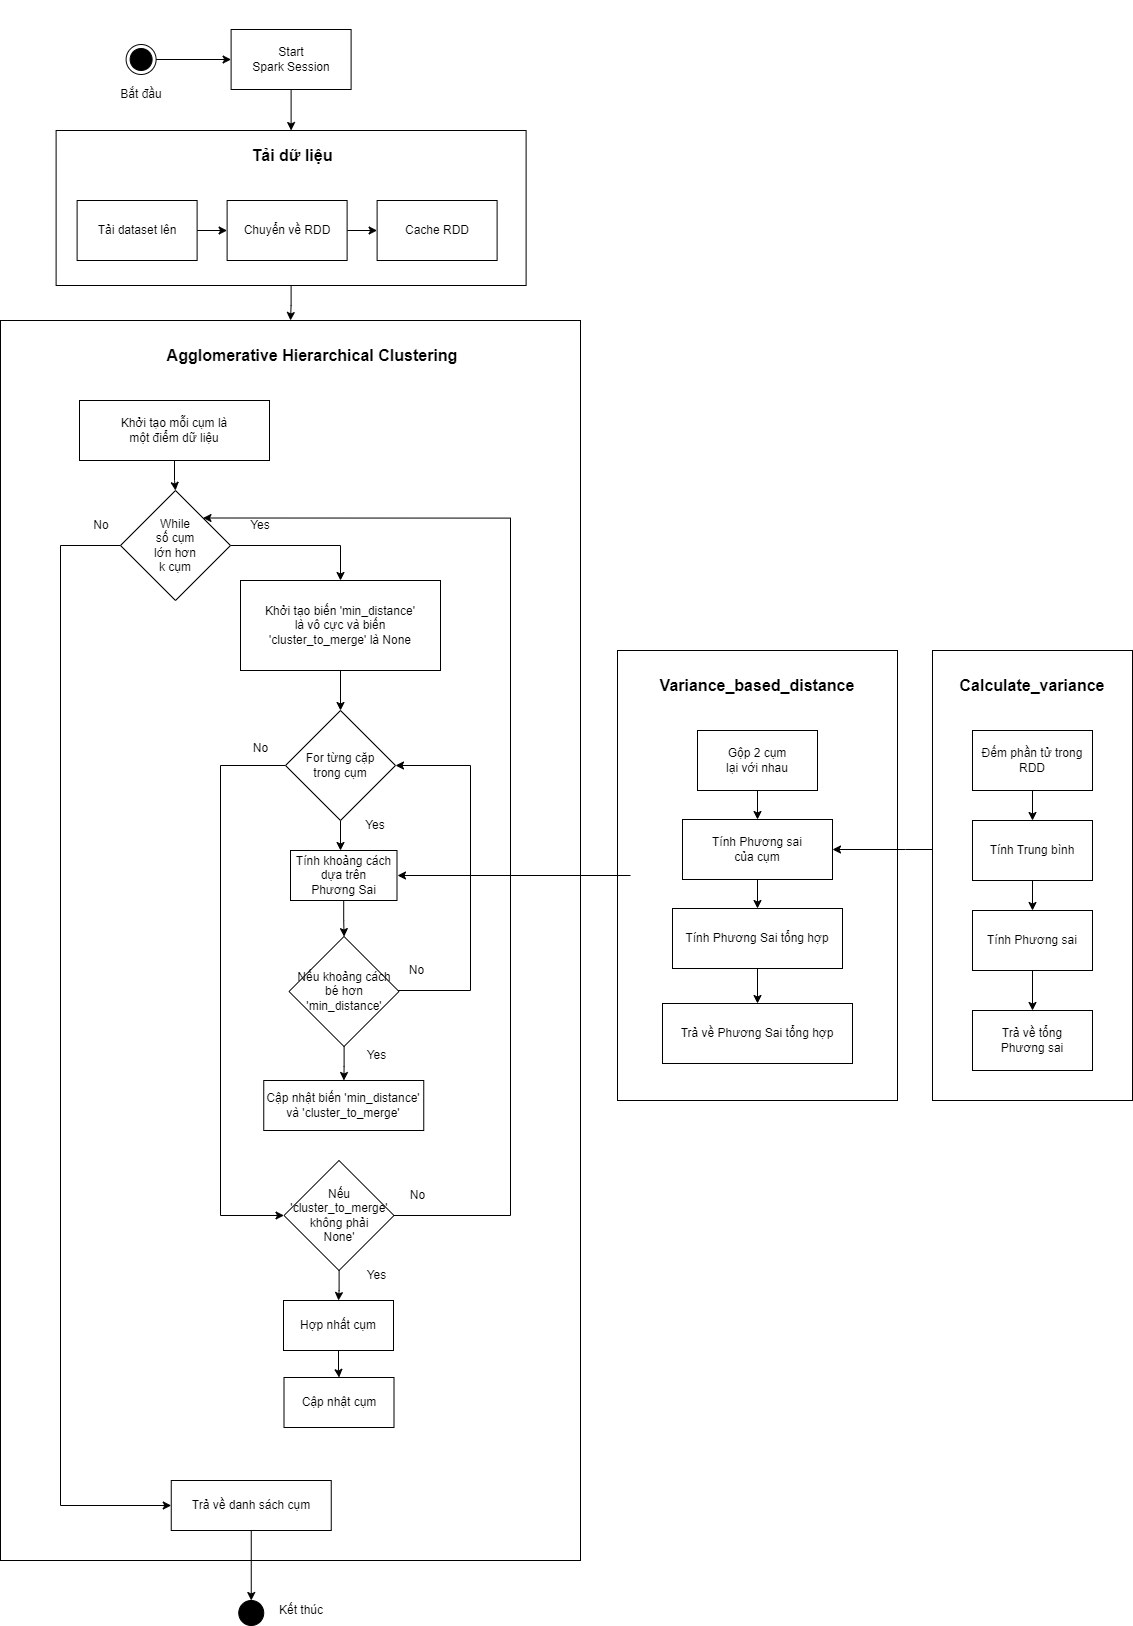

The diagram above was exported from draw.io. Its source (the exported page's mxGraphModel, read from the mxfile embedded in the PNG):
<mxGraphModel dx="423" dy="2477" grid="1" gridSize="10" guides="1" tooltips="1" connect="1" arrows="1" fold="1" page="1" pageScale="1" pageWidth="827" pageHeight="1169" math="0" shadow="0">
  <root>
    <mxCell id="0" />
    <mxCell id="1" parent="0" />
    <mxCell id="TyhWHFiqYaHq1wQyDvBg-1" value="" style="group" vertex="1" connectable="0" parent="1">
      <mxGeometry x="1225.61" y="-370" width="470" height="285" as="geometry" />
    </mxCell>
    <mxCell id="TyhWHFiqYaHq1wQyDvBg-2" value="" style="rounded=0;whiteSpace=wrap;html=1;" vertex="1" parent="TyhWHFiqYaHq1wQyDvBg-1">
      <mxGeometry y="130" width="470" height="155" as="geometry" />
    </mxCell>
    <mxCell id="TyhWHFiqYaHq1wQyDvBg-3" style="edgeStyle=orthogonalEdgeStyle;rounded=0;orthogonalLoop=1;jettySize=auto;html=1;" edge="1" parent="TyhWHFiqYaHq1wQyDvBg-1" source="TyhWHFiqYaHq1wQyDvBg-4" target="TyhWHFiqYaHq1wQyDvBg-2">
      <mxGeometry relative="1" as="geometry" />
    </mxCell>
    <mxCell id="TyhWHFiqYaHq1wQyDvBg-4" value="Start&lt;div&gt;Spark Session&lt;/div&gt;" style="rounded=0;whiteSpace=wrap;html=1;" vertex="1" parent="TyhWHFiqYaHq1wQyDvBg-1">
      <mxGeometry x="175" y="29" width="120" height="60" as="geometry" />
    </mxCell>
    <mxCell id="TyhWHFiqYaHq1wQyDvBg-5" style="edgeStyle=orthogonalEdgeStyle;rounded=0;orthogonalLoop=1;jettySize=auto;html=1;entryX=0;entryY=0.5;entryDx=0;entryDy=0;" edge="1" parent="TyhWHFiqYaHq1wQyDvBg-1" source="TyhWHFiqYaHq1wQyDvBg-6" target="TyhWHFiqYaHq1wQyDvBg-4">
      <mxGeometry relative="1" as="geometry" />
    </mxCell>
    <mxCell id="TyhWHFiqYaHq1wQyDvBg-6" value="" style="ellipse;html=1;shape=endState;fillColor=#000000;strokeColor=#050505;" vertex="1" parent="TyhWHFiqYaHq1wQyDvBg-1">
      <mxGeometry x="70" y="44" width="30" height="30" as="geometry" />
    </mxCell>
    <mxCell id="TyhWHFiqYaHq1wQyDvBg-7" style="edgeStyle=orthogonalEdgeStyle;rounded=0;orthogonalLoop=1;jettySize=auto;html=1;" edge="1" parent="TyhWHFiqYaHq1wQyDvBg-1" source="TyhWHFiqYaHq1wQyDvBg-8" target="TyhWHFiqYaHq1wQyDvBg-10">
      <mxGeometry relative="1" as="geometry" />
    </mxCell>
    <mxCell id="TyhWHFiqYaHq1wQyDvBg-8" value="Tải dataset lên" style="rounded=0;whiteSpace=wrap;html=1;" vertex="1" parent="TyhWHFiqYaHq1wQyDvBg-1">
      <mxGeometry x="21" y="200" width="120" height="60" as="geometry" />
    </mxCell>
    <mxCell id="TyhWHFiqYaHq1wQyDvBg-9" style="edgeStyle=orthogonalEdgeStyle;rounded=0;orthogonalLoop=1;jettySize=auto;html=1;" edge="1" parent="TyhWHFiqYaHq1wQyDvBg-1" source="TyhWHFiqYaHq1wQyDvBg-10" target="TyhWHFiqYaHq1wQyDvBg-11">
      <mxGeometry relative="1" as="geometry" />
    </mxCell>
    <mxCell id="TyhWHFiqYaHq1wQyDvBg-10" value="Chuyển về RDD" style="rounded=0;whiteSpace=wrap;html=1;" vertex="1" parent="TyhWHFiqYaHq1wQyDvBg-1">
      <mxGeometry x="171" y="200" width="120" height="60" as="geometry" />
    </mxCell>
    <mxCell id="TyhWHFiqYaHq1wQyDvBg-11" value="Cache RDD" style="rounded=0;whiteSpace=wrap;html=1;" vertex="1" parent="TyhWHFiqYaHq1wQyDvBg-1">
      <mxGeometry x="321" y="200" width="120" height="60" as="geometry" />
    </mxCell>
    <mxCell id="TyhWHFiqYaHq1wQyDvBg-12" value="Tải dữ liệu" style="text;html=1;align=center;verticalAlign=middle;whiteSpace=wrap;rounded=0;fontSize=16;fontStyle=1" vertex="1" parent="TyhWHFiqYaHq1wQyDvBg-1">
      <mxGeometry x="186" y="140" width="100" height="30" as="geometry" />
    </mxCell>
    <mxCell id="TyhWHFiqYaHq1wQyDvBg-13" value="Bắt đầu" style="text;html=1;align=center;verticalAlign=middle;whiteSpace=wrap;rounded=0;" vertex="1" parent="TyhWHFiqYaHq1wQyDvBg-1">
      <mxGeometry x="55" y="79" width="60" height="30" as="geometry" />
    </mxCell>
    <mxCell id="TyhWHFiqYaHq1wQyDvBg-14" value="" style="group" vertex="1" connectable="0" parent="1">
      <mxGeometry x="2102" y="280" width="200" height="450" as="geometry" />
    </mxCell>
    <mxCell id="TyhWHFiqYaHq1wQyDvBg-15" value="" style="rounded=0;whiteSpace=wrap;html=1;" vertex="1" parent="TyhWHFiqYaHq1wQyDvBg-14">
      <mxGeometry width="200" height="450" as="geometry" />
    </mxCell>
    <mxCell id="TyhWHFiqYaHq1wQyDvBg-16" style="edgeStyle=orthogonalEdgeStyle;rounded=0;orthogonalLoop=1;jettySize=auto;html=1;" edge="1" parent="TyhWHFiqYaHq1wQyDvBg-14" source="TyhWHFiqYaHq1wQyDvBg-17" target="TyhWHFiqYaHq1wQyDvBg-19">
      <mxGeometry relative="1" as="geometry" />
    </mxCell>
    <mxCell id="TyhWHFiqYaHq1wQyDvBg-17" value="Đếm phần tử trong RDD" style="rounded=0;whiteSpace=wrap;html=1;" vertex="1" parent="TyhWHFiqYaHq1wQyDvBg-14">
      <mxGeometry x="40" y="80" width="120" height="60" as="geometry" />
    </mxCell>
    <mxCell id="TyhWHFiqYaHq1wQyDvBg-18" style="edgeStyle=orthogonalEdgeStyle;rounded=0;orthogonalLoop=1;jettySize=auto;html=1;entryX=0.5;entryY=0;entryDx=0;entryDy=0;" edge="1" parent="TyhWHFiqYaHq1wQyDvBg-14" source="TyhWHFiqYaHq1wQyDvBg-19" target="TyhWHFiqYaHq1wQyDvBg-21">
      <mxGeometry relative="1" as="geometry" />
    </mxCell>
    <mxCell id="TyhWHFiqYaHq1wQyDvBg-19" value="Tính Trung bình" style="rounded=0;whiteSpace=wrap;html=1;" vertex="1" parent="TyhWHFiqYaHq1wQyDvBg-14">
      <mxGeometry x="40" y="170" width="120" height="60" as="geometry" />
    </mxCell>
    <mxCell id="TyhWHFiqYaHq1wQyDvBg-20" style="edgeStyle=orthogonalEdgeStyle;rounded=0;orthogonalLoop=1;jettySize=auto;html=1;" edge="1" parent="TyhWHFiqYaHq1wQyDvBg-14" source="TyhWHFiqYaHq1wQyDvBg-21" target="TyhWHFiqYaHq1wQyDvBg-22">
      <mxGeometry relative="1" as="geometry" />
    </mxCell>
    <mxCell id="TyhWHFiqYaHq1wQyDvBg-21" value="Tính Phương sai" style="rounded=0;whiteSpace=wrap;html=1;" vertex="1" parent="TyhWHFiqYaHq1wQyDvBg-14">
      <mxGeometry x="40" y="260" width="120" height="60" as="geometry" />
    </mxCell>
    <mxCell id="TyhWHFiqYaHq1wQyDvBg-22" value="Trả về tổng&lt;div&gt;Phương sai&lt;/div&gt;" style="rounded=0;whiteSpace=wrap;html=1;" vertex="1" parent="TyhWHFiqYaHq1wQyDvBg-14">
      <mxGeometry x="40" y="360" width="120" height="60" as="geometry" />
    </mxCell>
    <mxCell id="TyhWHFiqYaHq1wQyDvBg-23" value="Calculate_variance" style="text;html=1;align=center;verticalAlign=middle;whiteSpace=wrap;rounded=0;fontSize=16;fontStyle=1" vertex="1" parent="TyhWHFiqYaHq1wQyDvBg-14">
      <mxGeometry x="20" y="20" width="160" height="30" as="geometry" />
    </mxCell>
    <mxCell id="TyhWHFiqYaHq1wQyDvBg-62" style="edgeStyle=orthogonalEdgeStyle;rounded=0;orthogonalLoop=1;jettySize=auto;html=1;" edge="1" parent="1" source="TyhWHFiqYaHq1wQyDvBg-2" target="TyhWHFiqYaHq1wQyDvBg-41">
      <mxGeometry relative="1" as="geometry" />
    </mxCell>
    <mxCell id="TyhWHFiqYaHq1wQyDvBg-25" value="" style="rounded=0;whiteSpace=wrap;html=1;" vertex="1" parent="1">
      <mxGeometry x="1787" y="280" width="280" height="450" as="geometry" />
    </mxCell>
    <mxCell id="TyhWHFiqYaHq1wQyDvBg-26" value="Variance_based_distance" style="text;html=1;align=center;verticalAlign=middle;whiteSpace=wrap;rounded=0;fontSize=16;fontStyle=1" vertex="1" parent="1">
      <mxGeometry x="1847" y="300" width="160" height="30" as="geometry" />
    </mxCell>
    <mxCell id="TyhWHFiqYaHq1wQyDvBg-27" value="" style="edgeStyle=orthogonalEdgeStyle;rounded=0;orthogonalLoop=1;jettySize=auto;html=1;" edge="1" parent="1" source="TyhWHFiqYaHq1wQyDvBg-28" target="TyhWHFiqYaHq1wQyDvBg-30">
      <mxGeometry relative="1" as="geometry" />
    </mxCell>
    <mxCell id="TyhWHFiqYaHq1wQyDvBg-28" value="Gộp 2 cụm&lt;div&gt;lại với nhau&lt;/div&gt;" style="rounded=0;whiteSpace=wrap;html=1;" vertex="1" parent="1">
      <mxGeometry x="1867" y="360" width="120" height="60" as="geometry" />
    </mxCell>
    <mxCell id="TyhWHFiqYaHq1wQyDvBg-29" style="edgeStyle=orthogonalEdgeStyle;rounded=0;orthogonalLoop=1;jettySize=auto;html=1;" edge="1" parent="1" source="TyhWHFiqYaHq1wQyDvBg-30" target="TyhWHFiqYaHq1wQyDvBg-32">
      <mxGeometry relative="1" as="geometry" />
    </mxCell>
    <mxCell id="TyhWHFiqYaHq1wQyDvBg-30" value="Tính Phương sai&lt;div&gt;của cụm&lt;/div&gt;" style="rounded=0;whiteSpace=wrap;html=1;" vertex="1" parent="1">
      <mxGeometry x="1852" y="449" width="150" height="60" as="geometry" />
    </mxCell>
    <mxCell id="TyhWHFiqYaHq1wQyDvBg-68" style="edgeStyle=orthogonalEdgeStyle;rounded=0;orthogonalLoop=1;jettySize=auto;html=1;" edge="1" parent="1" source="TyhWHFiqYaHq1wQyDvBg-32" target="TyhWHFiqYaHq1wQyDvBg-39">
      <mxGeometry relative="1" as="geometry" />
    </mxCell>
    <mxCell id="TyhWHFiqYaHq1wQyDvBg-32" value="Tính Phương Sai tổng hợp" style="rounded=0;whiteSpace=wrap;html=1;" vertex="1" parent="1">
      <mxGeometry x="1842" y="538" width="170" height="60" as="geometry" />
    </mxCell>
    <mxCell id="TyhWHFiqYaHq1wQyDvBg-39" value="Trả về Phương Sai tổng hợp" style="rounded=0;whiteSpace=wrap;html=1;" vertex="1" parent="1">
      <mxGeometry x="1832" y="633" width="190" height="60" as="geometry" />
    </mxCell>
    <mxCell id="TyhWHFiqYaHq1wQyDvBg-41" value="" style="rounded=0;whiteSpace=wrap;html=1;" vertex="1" parent="1">
      <mxGeometry x="1170" y="-50" width="580" height="1240" as="geometry" />
    </mxCell>
    <mxCell id="TyhWHFiqYaHq1wQyDvBg-42" value="Agglomerative Hierarchical Clustering" style="text;html=1;align=center;verticalAlign=middle;whiteSpace=wrap;rounded=0;fontSize=16;fontStyle=1" vertex="1" parent="1">
      <mxGeometry x="1325" y="-30" width="314" height="30" as="geometry" />
    </mxCell>
    <mxCell id="TyhWHFiqYaHq1wQyDvBg-69" style="edgeStyle=orthogonalEdgeStyle;rounded=0;orthogonalLoop=1;jettySize=auto;html=1;" edge="1" parent="1" source="TyhWHFiqYaHq1wQyDvBg-44" target="TyhWHFiqYaHq1wQyDvBg-52">
      <mxGeometry relative="1" as="geometry" />
    </mxCell>
    <mxCell id="TyhWHFiqYaHq1wQyDvBg-44" value="Khởi tạo mỗi cụm là&lt;div&gt;một điểm dữ liệu&lt;/div&gt;" style="rounded=0;whiteSpace=wrap;html=1;" vertex="1" parent="1">
      <mxGeometry x="1249" y="30" width="190" height="60" as="geometry" />
    </mxCell>
    <mxCell id="6E4w5-_n3OlEau2GbMWy-4" style="edgeStyle=orthogonalEdgeStyle;rounded=0;orthogonalLoop=1;jettySize=auto;html=1;" edge="1" parent="1" source="TyhWHFiqYaHq1wQyDvBg-48" target="6E4w5-_n3OlEau2GbMWy-2">
      <mxGeometry relative="1" as="geometry" />
    </mxCell>
    <mxCell id="TyhWHFiqYaHq1wQyDvBg-48" value="Tính khoảng cách&lt;div&gt;dựa trên&lt;/div&gt;&lt;div&gt;Phương Sai&lt;/div&gt;" style="rounded=0;whiteSpace=wrap;html=1;" vertex="1" parent="1">
      <mxGeometry x="1460" y="480" width="106.5" height="50" as="geometry" />
    </mxCell>
    <mxCell id="TyhWHFiqYaHq1wQyDvBg-49" value="Cập nhật biến 'min_distance' và 'cluster_to_merge'" style="rounded=0;whiteSpace=wrap;html=1;" vertex="1" parent="1">
      <mxGeometry x="1433.25" y="710" width="160" height="50" as="geometry" />
    </mxCell>
    <mxCell id="6E4w5-_n3OlEau2GbMWy-9" style="edgeStyle=orthogonalEdgeStyle;rounded=0;orthogonalLoop=1;jettySize=auto;html=1;entryX=0.5;entryY=0;entryDx=0;entryDy=0;" edge="1" parent="1" source="TyhWHFiqYaHq1wQyDvBg-52" target="TyhWHFiqYaHq1wQyDvBg-73">
      <mxGeometry relative="1" as="geometry" />
    </mxCell>
    <mxCell id="6E4w5-_n3OlEau2GbMWy-23" style="edgeStyle=orthogonalEdgeStyle;rounded=0;orthogonalLoop=1;jettySize=auto;html=1;entryX=0;entryY=0.5;entryDx=0;entryDy=0;" edge="1" parent="1" source="TyhWHFiqYaHq1wQyDvBg-52" target="TyhWHFiqYaHq1wQyDvBg-53">
      <mxGeometry relative="1" as="geometry">
        <Array as="points">
          <mxPoint x="1230" y="175" />
          <mxPoint x="1230" y="1135" />
        </Array>
      </mxGeometry>
    </mxCell>
    <mxCell id="TyhWHFiqYaHq1wQyDvBg-52" value="While&lt;div&gt;số cụm&lt;div&gt;lớn hơn&lt;/div&gt;&lt;div&gt;k cụm&lt;/div&gt;&lt;/div&gt;" style="rhombus;whiteSpace=wrap;html=1;" vertex="1" parent="1">
      <mxGeometry x="1290" y="120" width="110" height="110" as="geometry" />
    </mxCell>
    <mxCell id="TyhWHFiqYaHq1wQyDvBg-54" value="No" style="text;html=1;align=center;verticalAlign=middle;whiteSpace=wrap;rounded=0;" vertex="1" parent="1">
      <mxGeometry x="1241" y="140" width="60" height="30" as="geometry" />
    </mxCell>
    <mxCell id="TyhWHFiqYaHq1wQyDvBg-55" value="Yes" style="text;html=1;align=center;verticalAlign=middle;whiteSpace=wrap;rounded=0;" vertex="1" parent="1">
      <mxGeometry x="1400" y="140" width="60" height="30" as="geometry" />
    </mxCell>
    <mxCell id="6E4w5-_n3OlEau2GbMWy-1" style="edgeStyle=orthogonalEdgeStyle;rounded=0;orthogonalLoop=1;jettySize=auto;html=1;" edge="1" parent="1" source="TyhWHFiqYaHq1wQyDvBg-58" target="TyhWHFiqYaHq1wQyDvBg-48">
      <mxGeometry relative="1" as="geometry">
        <Array as="points">
          <mxPoint x="1510" y="480" />
          <mxPoint x="1510" y="480" />
        </Array>
      </mxGeometry>
    </mxCell>
    <mxCell id="6E4w5-_n3OlEau2GbMWy-17" style="edgeStyle=orthogonalEdgeStyle;rounded=0;orthogonalLoop=1;jettySize=auto;html=1;" edge="1" parent="1" source="TyhWHFiqYaHq1wQyDvBg-58" target="6E4w5-_n3OlEau2GbMWy-14">
      <mxGeometry relative="1" as="geometry">
        <Array as="points">
          <mxPoint x="1390" y="395" />
          <mxPoint x="1390" y="845" />
        </Array>
      </mxGeometry>
    </mxCell>
    <mxCell id="TyhWHFiqYaHq1wQyDvBg-58" value="For&amp;nbsp;&lt;span style=&quot;background-color: initial;&quot;&gt;từng cặp&lt;/span&gt;&lt;div&gt;&lt;span style=&quot;background-color: initial;&quot;&gt;trong cụm&lt;/span&gt;&lt;/div&gt;" style="rhombus;whiteSpace=wrap;html=1;" vertex="1" parent="1">
      <mxGeometry x="1455" y="340" width="110" height="110" as="geometry" />
    </mxCell>
    <mxCell id="TyhWHFiqYaHq1wQyDvBg-60" value="Yes" style="text;html=1;align=center;verticalAlign=middle;whiteSpace=wrap;rounded=0;" vertex="1" parent="1">
      <mxGeometry x="1515" y="440" width="60" height="30" as="geometry" />
    </mxCell>
    <mxCell id="6E4w5-_n3OlEau2GbMWy-8" style="edgeStyle=orthogonalEdgeStyle;rounded=0;orthogonalLoop=1;jettySize=auto;html=1;entryX=0.5;entryY=0;entryDx=0;entryDy=0;" edge="1" parent="1" source="TyhWHFiqYaHq1wQyDvBg-73" target="TyhWHFiqYaHq1wQyDvBg-58">
      <mxGeometry relative="1" as="geometry" />
    </mxCell>
    <mxCell id="TyhWHFiqYaHq1wQyDvBg-73" value="Khởi tạo biến 'min_distance'&lt;div&gt;là vô cực và biến&lt;/div&gt;&lt;div&gt;'cluster_to_merge' là None&lt;/div&gt;" style="rounded=0;whiteSpace=wrap;html=1;" vertex="1" parent="1">
      <mxGeometry x="1410" y="210" width="200" height="90" as="geometry" />
    </mxCell>
    <mxCell id="TyhWHFiqYaHq1wQyDvBg-53" value="Trả về danh sách cụm" style="rounded=0;whiteSpace=wrap;html=1;" vertex="1" parent="1">
      <mxGeometry x="1340.75" y="1110" width="160" height="50" as="geometry" />
    </mxCell>
    <mxCell id="TyhWHFiqYaHq1wQyDvBg-65" value="" style="verticalLabelPosition=bottom;verticalAlign=top;html=1;shape=mxgraph.flowchart.on-page_reference;fillColor=#000000;" vertex="1" parent="1">
      <mxGeometry x="1408.25" y="1230" width="25" height="25" as="geometry" />
    </mxCell>
    <mxCell id="TyhWHFiqYaHq1wQyDvBg-66" style="edgeStyle=orthogonalEdgeStyle;rounded=0;orthogonalLoop=1;jettySize=auto;html=1;" edge="1" parent="1" source="TyhWHFiqYaHq1wQyDvBg-53" target="TyhWHFiqYaHq1wQyDvBg-65">
      <mxGeometry relative="1" as="geometry" />
    </mxCell>
    <mxCell id="TyhWHFiqYaHq1wQyDvBg-67" value="Kết thúc" style="text;html=1;align=center;verticalAlign=middle;whiteSpace=wrap;rounded=0;" vertex="1" parent="1">
      <mxGeometry x="1440.75" y="1225" width="60" height="30" as="geometry" />
    </mxCell>
    <mxCell id="6E4w5-_n3OlEau2GbMWy-3" style="edgeStyle=orthogonalEdgeStyle;rounded=0;orthogonalLoop=1;jettySize=auto;html=1;" edge="1" parent="1" source="6E4w5-_n3OlEau2GbMWy-2" target="TyhWHFiqYaHq1wQyDvBg-49">
      <mxGeometry relative="1" as="geometry" />
    </mxCell>
    <mxCell id="6E4w5-_n3OlEau2GbMWy-12" style="edgeStyle=orthogonalEdgeStyle;rounded=0;orthogonalLoop=1;jettySize=auto;html=1;entryX=1;entryY=0.5;entryDx=0;entryDy=0;" edge="1" parent="1" source="6E4w5-_n3OlEau2GbMWy-2" target="TyhWHFiqYaHq1wQyDvBg-58">
      <mxGeometry relative="1" as="geometry">
        <Array as="points">
          <mxPoint x="1640" y="620" />
          <mxPoint x="1640" y="395" />
        </Array>
      </mxGeometry>
    </mxCell>
    <mxCell id="6E4w5-_n3OlEau2GbMWy-2" value="Nếu khoảng cách bé hơn 'min_distance'" style="rhombus;whiteSpace=wrap;html=1;" vertex="1" parent="1">
      <mxGeometry x="1458.5" y="566" width="110" height="110" as="geometry" />
    </mxCell>
    <mxCell id="6E4w5-_n3OlEau2GbMWy-6" value="Yes" style="text;html=1;align=center;verticalAlign=middle;whiteSpace=wrap;rounded=0;" vertex="1" parent="1">
      <mxGeometry x="1523.5" y="670" width="45" height="30" as="geometry" />
    </mxCell>
    <mxCell id="6E4w5-_n3OlEau2GbMWy-7" value="No" style="text;html=1;align=center;verticalAlign=middle;whiteSpace=wrap;rounded=0;" vertex="1" parent="1">
      <mxGeometry x="1563" y="585" width="47" height="30" as="geometry" />
    </mxCell>
    <mxCell id="6E4w5-_n3OlEau2GbMWy-22" style="edgeStyle=orthogonalEdgeStyle;rounded=0;orthogonalLoop=1;jettySize=auto;html=1;" edge="1" parent="1" source="6E4w5-_n3OlEau2GbMWy-14" target="6E4w5-_n3OlEau2GbMWy-20">
      <mxGeometry relative="1" as="geometry" />
    </mxCell>
    <mxCell id="6E4w5-_n3OlEau2GbMWy-25" style="edgeStyle=orthogonalEdgeStyle;rounded=0;orthogonalLoop=1;jettySize=auto;html=1;entryX=1;entryY=0;entryDx=0;entryDy=0;" edge="1" parent="1" source="6E4w5-_n3OlEau2GbMWy-14" target="TyhWHFiqYaHq1wQyDvBg-52">
      <mxGeometry relative="1" as="geometry">
        <Array as="points">
          <mxPoint x="1680" y="845" />
          <mxPoint x="1680" y="148" />
        </Array>
      </mxGeometry>
    </mxCell>
    <mxCell id="6E4w5-_n3OlEau2GbMWy-14" value="Nếu 'cluster_to_merge' không phải&lt;div&gt;None'&lt;/div&gt;" style="rhombus;whiteSpace=wrap;html=1;" vertex="1" parent="1">
      <mxGeometry x="1453.5" y="790" width="110" height="110" as="geometry" />
    </mxCell>
    <mxCell id="6E4w5-_n3OlEau2GbMWy-18" value="No" style="text;html=1;align=center;verticalAlign=middle;whiteSpace=wrap;rounded=0;" vertex="1" parent="1">
      <mxGeometry x="1406.5" y="363" width="47" height="30" as="geometry" />
    </mxCell>
    <mxCell id="6E4w5-_n3OlEau2GbMWy-24" style="edgeStyle=orthogonalEdgeStyle;rounded=0;orthogonalLoop=1;jettySize=auto;html=1;" edge="1" parent="1" source="6E4w5-_n3OlEau2GbMWy-20" target="6E4w5-_n3OlEau2GbMWy-21">
      <mxGeometry relative="1" as="geometry" />
    </mxCell>
    <mxCell id="6E4w5-_n3OlEau2GbMWy-20" value="Hợp nhất cụm" style="rounded=0;whiteSpace=wrap;html=1;" vertex="1" parent="1">
      <mxGeometry x="1453" y="930" width="110" height="50" as="geometry" />
    </mxCell>
    <mxCell id="6E4w5-_n3OlEau2GbMWy-21" value="Cập nhật cụm" style="rounded=0;whiteSpace=wrap;html=1;" vertex="1" parent="1">
      <mxGeometry x="1453.5" y="1007" width="110" height="50" as="geometry" />
    </mxCell>
    <mxCell id="6E4w5-_n3OlEau2GbMWy-26" value="No" style="text;html=1;align=center;verticalAlign=middle;whiteSpace=wrap;rounded=0;" vertex="1" parent="1">
      <mxGeometry x="1563.5" y="810" width="47" height="30" as="geometry" />
    </mxCell>
    <mxCell id="6E4w5-_n3OlEau2GbMWy-27" value="Yes" style="text;html=1;align=center;verticalAlign=middle;whiteSpace=wrap;rounded=0;" vertex="1" parent="1">
      <mxGeometry x="1523.5" y="890" width="45" height="30" as="geometry" />
    </mxCell>
    <mxCell id="zUdBQMgDI-MYxE1lHk9w-1" style="edgeStyle=orthogonalEdgeStyle;rounded=0;orthogonalLoop=1;jettySize=auto;html=1;entryX=1;entryY=0.5;entryDx=0;entryDy=0;" edge="1" parent="1" source="TyhWHFiqYaHq1wQyDvBg-15" target="TyhWHFiqYaHq1wQyDvBg-30">
      <mxGeometry relative="1" as="geometry">
        <Array as="points">
          <mxPoint x="2075" y="479" />
          <mxPoint x="2075" y="479" />
        </Array>
      </mxGeometry>
    </mxCell>
    <mxCell id="ipRO1NT-o9c8hM0fH4-h-3" style="edgeStyle=orthogonalEdgeStyle;rounded=0;orthogonalLoop=1;jettySize=auto;html=1;" edge="1" parent="1">
      <mxGeometry relative="1" as="geometry">
        <mxPoint x="1800" y="505" as="sourcePoint" />
        <mxPoint x="1567" y="505" as="targetPoint" />
      </mxGeometry>
    </mxCell>
  </root>
</mxGraphModel>